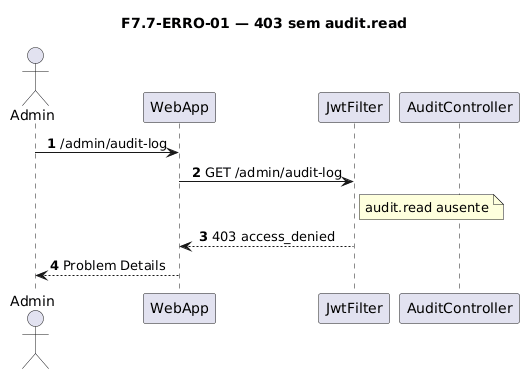

The diagram above was rendered by PlantUML. Its source (embedded in the PNG):
@startuml
title F7.7-ERRO-01 — 403 sem audit.read
skinparam sequenceMessageAlign center
skinparam responseMessageBelowArrow true
skinparam maxMessageSize 220
autonumber

actor "Admin" as Admin
participant "WebApp" as WebApp
participant "JwtFilter" as Jwt
participant "AuditController" as Ctrl

Admin -> WebApp: /admin/audit-log
WebApp -> Jwt: GET /admin/audit-log
note right of Jwt
  audit.read ausente
end note
Jwt --> WebApp: 403 access_denied
WebApp --> Admin: Problem Details
@enduml